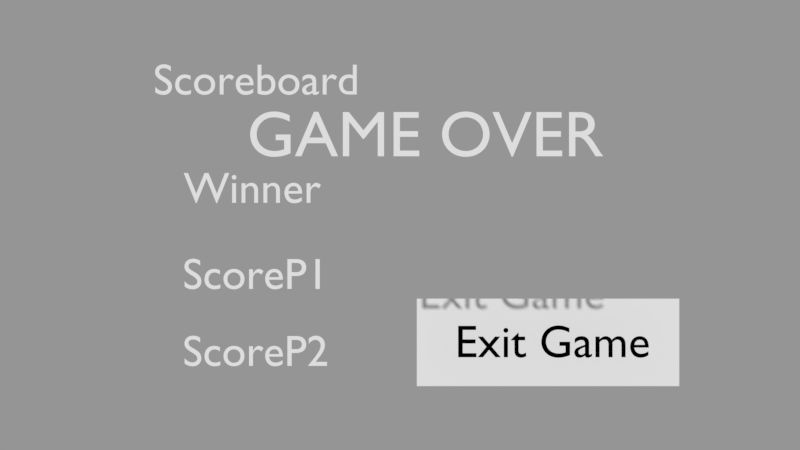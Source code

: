 # Source: client.blend  (saved by Blender 2.79.0; exported with 4.5.12 LTS)
import bpy
from mathutils import Matrix  # noqa: F401  (used for matrix-valued properties, if any)

bpy.ops.wm.read_factory_settings(use_empty=True)
scene = bpy.context.scene
scene.name = 'GameOver'

# ---- collections
col_collection_1_001 = bpy.data.collections.new('Collection 1.001'); scene.collection.children.link(col_collection_1_001)

# ---- materials (node trees are filled in below, after node groups)
mat_material_002 = bpy.data.materials.new('Material.002')
mat_material_002.alpha_threshold = 0.0
mat_material_002.use_transparent_shadow = False
mat_material_002.diffuse_color = (0.0, 0.0, 0.0, 1.0)
mat_material_002.roughness = 0.5

# ---- material node trees

# ---- cameras
cam_camera_002 = bpy.data.cameras.new('Camera.002')
cam_camera_002.clip_end = 100.0
cam_camera_002.lens = 35.0
cam_camera_002.sensor_width = 32.0
cam_camera_002.sensor_height = 18.0
cam_camera_002.display_size = 2.0
cam_camera_002.dof.focus_distance = 0.0
cam_camera_002.dof.aperture_fstop = 128.0
cam_camera_002.dof.aperture_blades = 6

# ---- meshes
me_plane_003 = bpy.data.meshes.new('Plane.003')
me_plane_003.from_pydata([(-1.0, -1.0, 0.0), (1.0, -1.0, 0.0), (-1.0, 1.0, 0.0), (1.0, 1.0, 0.0)], [], [(0, 1, 3, 2)])
me_plane_003.use_remesh_preserve_volume = False
me_plane_003.use_remesh_preserve_attributes = False
me_plane_003.use_mirror_vertex_groups = False
me_plane_003.update()

# ---- curves / text
txt_text_014 = bpy.data.curves.new('Text.014', 'FONT')
txt_text_014.dimensions = '2D'
txt_text_014.body = 'ScoreP2'
txt_text_014.use_path_clamp = True
txt_text_014.bevel_resolution = 0
txt_text_013 = bpy.data.curves.new('Text.013', 'FONT')
txt_text_013.dimensions = '2D'
txt_text_013.body = 'ScoreP1'
txt_text_013.use_path_clamp = True
txt_text_013.bevel_resolution = 0
txt_text_010 = bpy.data.curves.new('Text.010', 'FONT')
txt_text_010.dimensions = '2D'
txt_text_010.body = 'Scoreboard'
txt_text_010.use_path_clamp = True
txt_text_010.bevel_resolution = 0
txt_text_009 = bpy.data.curves.new('Text.009', 'FONT')
txt_text_009.dimensions = '2D'
txt_text_009.body = 'Winner'
txt_text_009.use_path_clamp = True
txt_text_009.bevel_resolution = 0
txt_text_003 = bpy.data.curves.new('Text.003', 'FONT')
txt_text_003.dimensions = '2D'
txt_text_003.body = 'Exit Game'
txt_text_003.materials.append(mat_material_002)
txt_text_003.use_path_clamp = True
txt_text_003.bevel_resolution = 0
txt_text_002 = bpy.data.curves.new('Text.002', 'FONT')
txt_text_002.dimensions = '2D'
txt_text_002.body = 'GAME OVER'
txt_text_002.use_path_clamp = True
txt_text_002.bevel_resolution = 0

# ---- objects
ob_scorep2 = bpy.data.objects.new('ScoreP2', txt_text_014)
ob_scorep1 = bpy.data.objects.new('ScoreP1', txt_text_013)
ob_scoreboard = bpy.data.objects.new('Scoreboard', txt_text_010)
ob_winner = bpy.data.objects.new('Winner', txt_text_009)
ob_text_003 = bpy.data.objects.new('Text.003', txt_text_003)
ob_text_002 = bpy.data.objects.new('Text.002', txt_text_002)
ob_exitgame2 = bpy.data.objects.new('ExitGame2', me_plane_003)
ob_camera_002 = bpy.data.objects.new('Camera.002', cam_camera_002)

# ---- transforms, parenting, visibility, modifiers, constraints
ob_scorep2.location = (-4.967, -3.22, 0.0)
ob_scorep2.lineart.crease_threshold = 0.0
ob_scorep1.location = (-4.967, -1.461, 0.0)
ob_scorep1.lineart.crease_threshold = 0.0
ob_scoreboard.location = (-5.638, 2.983, 0.0)
ob_scoreboard.lineart.crease_threshold = 0.0
ob_winner.location = (-4.944, 0.5065, 0.0)
ob_winner.lineart.crease_threshold = 0.0
ob_text_003.location = (1.189, -2.872, 1.0)
ob_text_003.color = (0.0, 0.0, 0.0, 1.0)
ob_text_003.lineart.crease_threshold = 0.0
ob_text_002.location = (-3.59, 1.612, -0.5199)
ob_text_002.scale = (1.52, 1.52, 1.52)
ob_text_002.color = (0.0, 0.0, 0.0, 1.0)
ob_text_002.lineart.crease_threshold = 0.0
ob_exitgame2.location = (3.384, -2.683, 0.0)
ob_exitgame2.scale = (3.0, 1.0, 1.0)
ob_exitgame2.lineart.crease_threshold = 0.0
ob_camera_002.location = (0.0, 0.0, 20.0)
ob_camera_002.lineart.crease_threshold = 0.0

# ---- collection membership
col_collection_1_001.objects.link(ob_scorep2)
col_collection_1_001.objects.link(ob_scorep1)
col_collection_1_001.objects.link(ob_scoreboard)
col_collection_1_001.objects.link(ob_winner)
col_collection_1_001.objects.link(ob_text_003)
col_collection_1_001.objects.link(ob_text_002)
col_collection_1_001.objects.link(ob_exitgame2)
col_collection_1_001.objects.link(ob_camera_002)

# ---- scene / render settings (as saved in the file)
scene.camera = ob_camera_002
scene.frame_start = 1; scene.frame_end = 250; scene.frame_set(1)
scene.render.engine = 'BLENDER_EEVEE_NEXT'
scene.render.image_settings.exr_codec = 'NONE'
scene.render.resolution_percentage = 50
scene.render.dither_intensity = 0.0
scene.render.simplify_subdivision_render = 0
scene.render.simplify_child_particles_render = 0.0
scene.cycles.use_denoising = False
scene.cycles.samples = 128
scene.cycles.sampling_pattern = 'TABULATED_SOBOL'
scene.cycles.use_adaptive_sampling = False
scene.cycles.use_light_tree = False
scene.cycles.blur_glossy = 0.0
scene.cycles.sample_clamp_indirect = 0.0
scene.view_settings.view_transform = 'Standard'
bpy.context.view_layer.update()

# ---- added for rendering (the .blend has no usable light): sun + grey world if the file has none
light_auto_sun = bpy.data.lights.new('AutoSun', 'SUN')
light_auto_sun.energy = 3.0
light_auto_sun.angle = 0.0523599
ob_auto_sun = bpy.data.objects.new('AutoSun', light_auto_sun)
scene.collection.objects.link(ob_auto_sun)
ob_auto_sun.rotation_euler = (0.872665, 0.174533, 0.523599)
if scene.world is None:
    world_auto = bpy.data.worlds.new('AutoWorld')
    world_auto.color = (0.3, 0.3, 0.3)
    scene.world = world_auto
bpy.context.view_layer.update()
